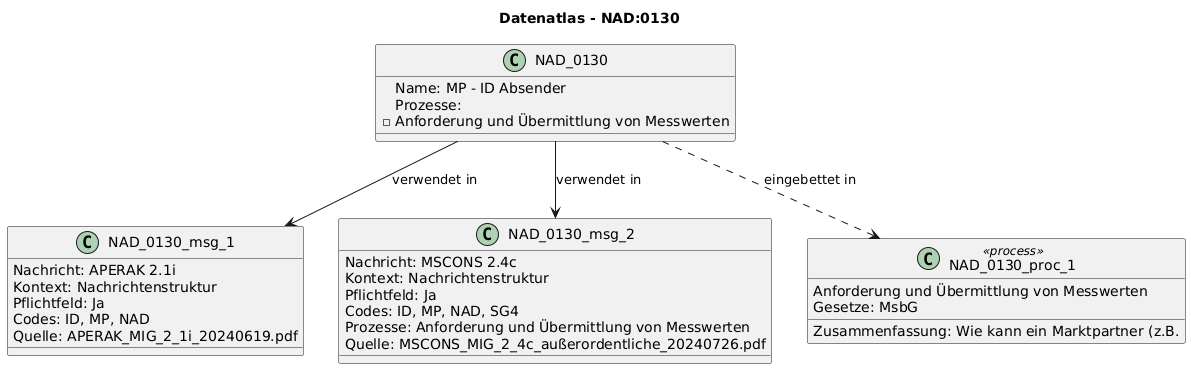

The diagram above was rendered by PlantUML. Its source (embedded in the PNG):
@startuml
title Datenatlas - NAD:0130
class NAD_0130 {
  Name: MP - ID Absender
  Prozesse:
    - Anforderung und Übermittlung von Messwerten
}
class NAD_0130_msg_1 {
  Nachricht: APERAK 2.1i
  Kontext: Nachrichtenstruktur
  Pflichtfeld: Ja
  Codes: ID, MP, NAD
  Quelle: APERAK_MIG_2_1i_20240619.pdf
}
NAD_0130 --> NAD_0130_msg_1 : verwendet in
class NAD_0130_msg_2 {
  Nachricht: MSCONS 2.4c
  Kontext: Nachrichtenstruktur
  Pflichtfeld: Ja
  Codes: ID, MP, NAD, SG4
  Prozesse: Anforderung und Übermittlung von Messwerten
  Quelle: MSCONS_MIG_2_4c_außerordentliche_20240726.pdf
}
NAD_0130 --> NAD_0130_msg_2 : verwendet in
class NAD_0130_proc_1 <<process>> {
  Anforderung und Übermittlung von Messwerten
  Gesetze: MsbG
  Zusammenfassung: Wie kann ein Marktpartner (z.B.
}
NAD_0130 ..> NAD_0130_proc_1 : eingebettet in
@enduml